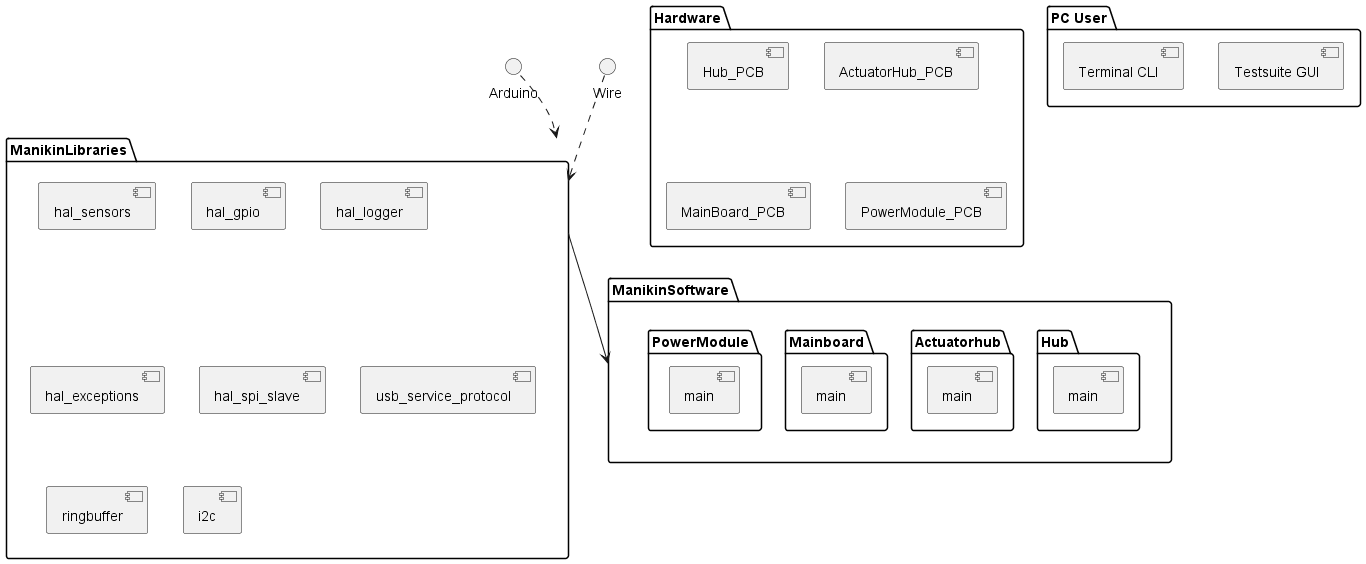

The diagram above was rendered by PlantUML. Its source (embedded in the PNG):
@startuml ArchitectureDiagram

package ManikinLibraries {
  [hal_sensors]
  [hal_gpio]
  [hal_logger]
  [hal_exceptions]
  [hal_spi_slave]
  [usb_service_protocol]
  [ringbuffer]
  [i2c]
}

package "ManikinSoftware" as ManikinSW {
  package "Hub" as Hub {
    component [main] as main_hub
  }

  package "Actuatorhub" as ActuatorHub {  
    component [main] as main_ah
  }

  package "Mainboard" as MainBoard {
    component [main] as main_mb
  }

  package "PowerModule" as PowerModule {
    component [main] as main_pm
  }
}

package "PC User" as PCUser {
    [Testsuite GUI]
    [Terminal CLI]
}

package "Hardware" as HardwareModule {
    [Hub_PCB]
    [ActuatorHub_PCB]
    [MainBoard_PCB]
    [PowerModule_PCB]
}

ManikinLibraries -down-> ManikinSW
Arduino ..> ManikinLibraries
Wire ..> ManikinLibraries

@enduml